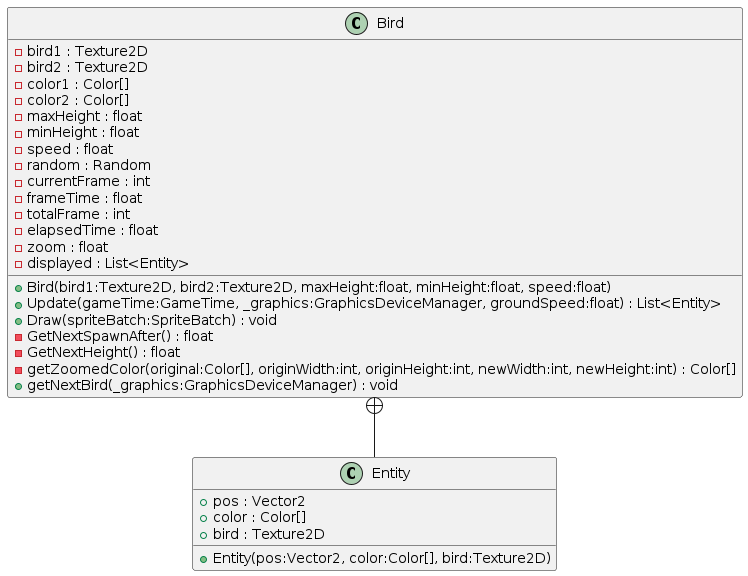

The diagram above was rendered by PlantUML. Its source (embedded in the PNG):
@startuml
class Bird {
    - bird1 : Texture2D
    - bird2 : Texture2D
    - color1 : Color[]
    - color2 : Color[]
    - maxHeight : float
    - minHeight : float
    - speed : float
    - random : Random
    - currentFrame : int
    - frameTime : float
    - totalFrame : int
    - elapsedTime : float
    - zoom : float
    - displayed : List<Entity>
    + Bird(bird1:Texture2D, bird2:Texture2D, maxHeight:float, minHeight:float, speed:float)
    + Update(gameTime:GameTime, _graphics:GraphicsDeviceManager, groundSpeed:float) : List<Entity>
    + Draw(spriteBatch:SpriteBatch) : void
    - GetNextSpawnAfter() : float
    - GetNextHeight() : float
    - getZoomedColor(original:Color[], originWidth:int, originHeight:int, newWidth:int, newHeight:int) : Color[]
    + getNextBird(_graphics:GraphicsDeviceManager) : void
}
class Entity {
    + pos : Vector2
    + color : Color[]
    + bird : Texture2D
    + Entity(pos:Vector2, color:Color[], bird:Texture2D)
}
Bird +-- Entity
@enduml